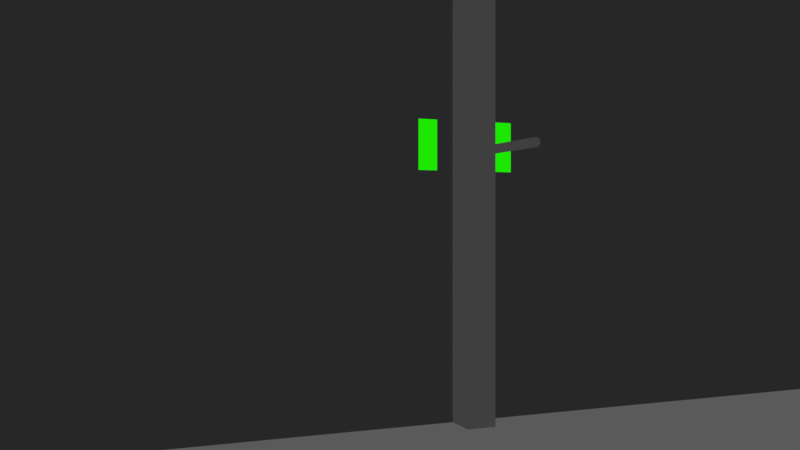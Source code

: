 # Source: DepthCalc.blend  (saved by Blender 2.78.0; exported with 4.5.12 LTS)
import bpy
from mathutils import Matrix  # noqa: F401  (used for matrix-valued properties, if any)

bpy.ops.wm.read_factory_settings(use_empty=True)
scene = bpy.context.scene
scene.name = 'Scene'

# ---- collections
col_collection_1 = bpy.data.collections.new('Collection 1'); scene.collection.children.link(col_collection_1)

# ---- materials (node trees are filled in below, after node groups)
mat_peg = bpy.data.materials.new('Peg')
mat_peg.alpha_threshold = 0.0
mat_peg.roughness = 0.5
mat_peg.line_color = (0.0, 0.0, 0.0, 1.0)
mat_green = bpy.data.materials.new('GREEN')
mat_green.alpha_threshold = 0.0
mat_green.roughness = 0.5
mat_background = bpy.data.materials.new('Background')
mat_background.alpha_threshold = 0.0
mat_background.roughness = 0.5
mat_background.line_color = (0.0, 0.0, 0.0, 1.0)
mat_floor = bpy.data.materials.new('Floor')
mat_floor.alpha_threshold = 0.0
mat_floor.roughness = 0.5
mat_floor.line_color = (0.0, 0.0, 0.0, 1.0)

# ---- material node trees
mat_peg.use_nodes = True; mat_peg.node_tree.nodes.clear()
_N = mat_peg.node_tree.nodes; _L = mat_peg.node_tree.links
n0 = _N.new('ShaderNodeOutputMaterial'); n0.name = 'Material Output'; n0.location = (300, 300)
n1 = _N.new('ShaderNodeEmission'); n1.name = 'Emission'; n1.location = (79, 297)
n1.inputs[0].default_value = (0.04951, 0.04951, 0.04951, 1.0)
_L.new(n1.outputs[0], n0.inputs[0])
n0.is_active_output = True
mat_green.use_nodes = True; mat_green.node_tree.nodes.clear()
_N = mat_green.node_tree.nodes; _L = mat_green.node_tree.links
n0 = _N.new('ShaderNodeOutputMaterial'); n0.name = 'Material Output'; n0.location = (300, 300)
n1 = _N.new('ShaderNodeEmission'); n1.name = 'Emission'; n1.location = (10, 300)
n1.inputs[0].default_value = (0.01232, 0.8, 0.0, 1.0)
_L.new(n1.outputs[0], n0.inputs[0])
n0.is_active_output = True
mat_background.use_nodes = True; mat_background.node_tree.nodes.clear()
_N = mat_background.node_tree.nodes; _L = mat_background.node_tree.links
n0 = _N.new('ShaderNodeOutputMaterial'); n0.name = 'Material Output'; n0.location = (300, 300)
n1 = _N.new('ShaderNodeEmission'); n1.name = 'Emission'; n1.location = (79, 297)
n1.inputs[0].default_value = (0.02005, 0.02005, 0.02005, 1.0)
_L.new(n1.outputs[0], n0.inputs[0])
n0.is_active_output = True
mat_floor.use_nodes = True; mat_floor.node_tree.nodes.clear()
_N = mat_floor.node_tree.nodes; _L = mat_floor.node_tree.links
n0 = _N.new('ShaderNodeOutputMaterial'); n0.name = 'Material Output'; n0.location = (300, 300)
n1 = _N.new('ShaderNodeEmission'); n1.name = 'Emission'; n1.location = (79, 297)
n1.inputs[0].default_value = (0.103, 0.103, 0.103, 1.0)
_L.new(n1.outputs[0], n0.inputs[0])
n0.is_active_output = True

# ---- world
world_world = bpy.data.worlds.new('World'); scene.world = world_world
world_world.color = (0.05088, 0.05088, 0.05088)
world_world.use_sun_shadow = False
world_world.sun_shadow_jitter_overblur = 0.0
world_world.cycles.sampling_method = 'MANUAL'

# ---- cameras
cam_camera = bpy.data.cameras.new('Camera')
cam_camera.clip_end = 100.0
cam_camera.lens = 35.0
cam_camera.sensor_width = 32.0
cam_camera.sensor_height = 18.0
cam_camera.ortho_scale = 7.314
cam_camera.dof.focus_distance = 0.0

# ---- lights
light_lamp = bpy.data.lights.new('Lamp', 'POINT')
light_lamp.transmission_factor = 0.0
light_lamp.cutoff_distance = 30.0
light_lamp.energy = 100.0
light_lamp.shadow_buffer_clip_start = 1.001
light_lamp.shadow_soft_size = 0.1
light_lamp.shadow_maximum_resolution = 0.006
light_lamp.use_absolute_resolution = True

# ---- meshes
me_cube = bpy.data.meshes.new('Cube')
me_cube.from_pydata([(-1.0, -1.0, -1.0), (-1.0, -1.0, 1.0), (-1.0, 1.0, -1.0), (-1.0, 1.0, 1.0), (1.0, -1.0, -1.0), (1.0, -1.0, 1.0), (1.0, 1.0, -1.0), (1.0, 1.0, 1.0)], [], [(0, 1, 3, 2), (2, 3, 7, 6), (6, 7, 5, 4), (4, 5, 1, 0), (2, 6, 4, 0), (7, 3, 1, 5)])
me_cube.materials.append(mat_peg)
me_cube.use_remesh_preserve_volume = False
me_cube.use_remesh_preserve_attributes = False
me_cube.use_mirror_vertex_groups = False
me_cube.update()
me_cylinder = bpy.data.meshes.new('Cylinder')
me_cylinder.from_pydata([(0.0, 0.01105, -0.1365), (0.0, 0.01105, 0.1365), (0.002156, 0.01084, -0.1365), (0.002156, 0.01084, 0.1365), (0.004229, 0.01021, -0.1365), (0.004229, 0.01021, 0.1365), (0.006139, 0.009188, -0.1365), (0.006139, 0.009188, 0.1365), (0.007814, 0.007814, -0.1365), (0.007814, 0.007814, 0.1365), (0.009188, 0.006139, -0.1365), (0.009188, 0.006139, 0.1365), (0.01021, 0.004229, -0.1365), (0.01021, 0.004229, 0.1365), (0.01084, 0.002156, -0.1365), (0.01084, 0.002156, 0.1365), (0.01105, 8.343e-10, -0.1365), (0.01105, 8.343e-10, 0.1365), (0.01084, -0.002156, -0.1365), (0.01084, -0.002156, 0.1365), (0.01021, -0.004229, -0.1365), (0.01021, -0.004229, 0.1365), (0.009188, -0.006139, -0.1365), (0.009188, -0.006139, 0.1365), (0.007814, -0.007814, -0.1365), (0.007814, -0.007814, 0.1365), (0.006139, -0.009188, -0.1365), (0.006139, -0.009188, 0.1365), (0.004229, -0.01021, -0.1365), (0.004229, -0.01021, 0.1365), (0.002156, -0.01084, -0.1365), (0.002156, -0.01084, 0.1365), (-3.601e-09, -0.01105, -0.1365), (-3.601e-09, -0.01105, 0.1365), (-0.002156, -0.01084, -0.1365), (-0.002156, -0.01084, 0.1365), (-0.004229, -0.01021, -0.1365), (-0.004229, -0.01021, 0.1365), (-0.006139, -0.009188, -0.1365), (-0.006139, -0.009188, 0.1365), (-0.007814, -0.007814, -0.1365), (-0.007814, -0.007814, 0.1365), (-0.009188, -0.006139, -0.1365), (-0.009188, -0.006139, 0.1365), (-0.01021, -0.004229, -0.1365), (-0.01021, -0.004229, 0.1365), (-0.01084, -0.002156, -0.1365), (-0.01084, -0.002156, 0.1365), (-0.01105, 1.067e-08, -0.1365), (-0.01105, 1.067e-08, 0.1365), (-0.01084, 0.002156, -0.1365), (-0.01084, 0.002156, 0.1365), (-0.01021, 0.004229, -0.1365), (-0.01021, 0.004229, 0.1365), (-0.009188, 0.006139, -0.1365), (-0.009188, 0.006139, 0.1365), (-0.007814, 0.007814, -0.1365), (-0.007814, 0.007814, 0.1365), (-0.006139, 0.009188, -0.1365), (-0.006139, 0.009188, 0.1365), (-0.004229, 0.01021, -0.1365), (-0.004229, 0.01021, 0.1365), (-0.002156, 0.01084, -0.1365), (-0.002156, 0.01084, 0.1365)], [], [(0, 1, 3, 2), (2, 3, 5, 4), (4, 5, 7, 6), (6, 7, 9, 8), (8, 9, 11, 10), (10, 11, 13, 12), (12, 13, 15, 14), (14, 15, 17, 16), (16, 17, 19, 18), (18, 19, 21, 20), (20, 21, 23, 22), (22, 23, 25, 24), (24, 25, 27, 26), (26, 27, 29, 28), (28, 29, 31, 30), (30, 31, 33, 32), (32, 33, 35, 34), (34, 35, 37, 36), (36, 37, 39, 38), (38, 39, 41, 40), (40, 41, 43, 42), (42, 43, 45, 44), (44, 45, 47, 46), (46, 47, 49, 48), (48, 49, 51, 50), (50, 51, 53, 52), (52, 53, 55, 54), (54, 55, 57, 56), (56, 57, 59, 58), (58, 59, 61, 60), (3, 1, 63, 61, 59, 57, 55, 53, 51, 49, 47, 45, 43, 41, 39, 37, 35, 33, 31, 29, 27, 25, 23, 21, 19, 17, 15, 13, 11, 9, 7, 5), (60, 61, 63, 62), (62, 63, 1, 0), (0, 2, 4, 6, 8, 10, 12, 14, 16, 18, 20, 22, 24, 26, 28, 30, 32, 34, 36, 38, 40, 42, 44, 46, 48, 50, 52, 54, 56, 58, 60, 62)])
me_cylinder.materials.append(mat_peg)
me_cylinder.use_remesh_preserve_volume = False
me_cylinder.use_remesh_preserve_attributes = False
me_cylinder.use_mirror_vertex_groups = False
me_cylinder.update()
me_plane_004 = bpy.data.meshes.new('Plane.004')
me_plane_004.from_pydata([(-4.794e-09, 0.07937, 0.0635), (4.794e-09, 0.07937, -0.0635), (-4.794e-09, 0.1302, 0.0635), (4.794e-09, 0.1302, -0.0635), (-4.794e-09, -0.1302, 0.0635), (4.794e-09, -0.1302, -0.0635), (-4.794e-09, -0.07937, 0.0635), (4.794e-09, -0.07937, -0.0635)], [], [(0, 1, 3, 2), (4, 5, 7, 6)])
me_plane_004.materials.append(mat_green)
me_plane_004.use_remesh_preserve_volume = False
me_plane_004.use_remesh_preserve_attributes = False
me_plane_004.use_mirror_vertex_groups = False
me_plane_004.update()
me_plane_002 = bpy.data.meshes.new('Plane.002')
me_plane_002.from_pydata([(8.305e-07, 7.0, -3.0), (1.283e-06, 7.0, 3.0), (-1.283e-06, -7.0, -3.0), (-8.305e-07, -7.0, 3.0)], [], [(0, 1, 3, 2)])
me_plane_002.materials.append(mat_background)
me_plane_002.use_remesh_preserve_volume = False
me_plane_002.use_remesh_preserve_attributes = False
me_plane_002.use_mirror_vertex_groups = False
me_plane_002.update()
me_plane = bpy.data.meshes.new('Plane')
me_plane.from_pydata([(-8.0, -8.0, 0.0), (8.0, -8.0, 0.0), (-8.0, 8.0, 0.0), (8.0, 8.0, 0.0)], [], [(0, 1, 3, 2)])
me_plane.materials.append(mat_floor)
me_plane.use_remesh_preserve_volume = False
me_plane.use_remesh_preserve_attributes = False
me_plane.use_mirror_vertex_groups = False
me_plane.update()

# ---- objects
ob_slider = bpy.data.objects.new('Slider', me_cube)
ob_peg = bpy.data.objects.new('Peg', me_cylinder)
ob_empty = bpy.data.objects.new('Empty', None)
ob_stripes = bpy.data.objects.new('Stripes', me_plane_004)
ob_backplane = bpy.data.objects.new('Backplane', me_plane_002)
ob_floor = bpy.data.objects.new('Floor', me_plane)
ob_lamp = bpy.data.objects.new('Lamp', light_lamp)
ob_camera = bpy.data.objects.new('Camera', cam_camera)

# ---- transforms, parenting, visibility, modifiers, constraints
ob_slider.location = (-1.957, 0.01131, 0.6805)
ob_slider.scale = (0.04293, 0.0381, 1.0)
ob_slider.lineart.crease_threshold = 0.0
ob_peg.location = (-1.778, 0.0, 0.6805)
ob_peg.rotation_euler = (-0.0, 1.571, 0.0)
ob_peg.scale = (1.0, 1.0, 1.0)
ob_peg.lineart.crease_threshold = 0.0
ob_empty.location = (-2.0, -1.43, 1.315)
ob_empty.empty_image_offset = (0.0, 0.0)
ob_empty.lineart.crease_threshold = 0.0
ob_stripes.location = (-1.98, 0.0, 0.7)
ob_stripes.lineart.crease_threshold = 0.0
ob_backplane.location = (-2.0, 0.0, 3.0)
ob_backplane.lineart.crease_threshold = 0.0
ob_floor.location = (0.0, 0.0, 0.0)
ob_floor.lineart.crease_threshold = 0.0
ob_lamp.location = (4.076, 1.005, 5.904)
ob_lamp.rotation_euler = (0.6503, 0.05522, 1.866)
ob_lamp.lock_rotations_4d = False
ob_lamp.empty_display_type = 'ARROWS'
ob_lamp.color = (0.0, 0.0, 0.0, 0.0)
ob_lamp.lineart.crease_threshold = 0.0
ob_camera.location = (0.0, -1.0, 0.5)
ob_camera.rotation_euler = (1.571, -0.0, 1.178)
ob_camera.lock_rotations_4d = False
ob_camera.empty_display_type = 'ARROWS'
ob_camera.color = (0.0, 0.0, 0.0, 0.0)
ob_camera.display_type = 'WIRE'
ob_camera.lineart.crease_threshold = 0.0

# ---- collection membership
col_collection_1.objects.link(ob_slider)
col_collection_1.objects.link(ob_peg)
col_collection_1.objects.link(ob_empty)
col_collection_1.objects.link(ob_stripes)
col_collection_1.objects.link(ob_backplane)
col_collection_1.objects.link(ob_floor)
col_collection_1.objects.link(ob_lamp)
col_collection_1.objects.link(ob_camera)

# ---- scene / render settings (as saved in the file)
scene.camera = ob_camera
scene.frame_start = 1; scene.frame_end = 250; scene.frame_set(22)
scene.render.engine = 'CYCLES'
scene.render.image_settings.file_format = 'FFMPEG'
scene.render.dither_intensity = 0.0
scene.cycles.use_denoising = False
scene.cycles.samples = 32
scene.cycles.sampling_pattern = 'TABULATED_SOBOL'
scene.cycles.light_sampling_threshold = 0.0
scene.cycles.use_adaptive_sampling = False
scene.cycles.use_light_tree = False
scene.cycles.blur_glossy = 0.0
scene.cycles.sample_clamp_indirect = 0.0
scene.view_settings.view_transform = 'Standard'
bpy.context.view_layer.update()
